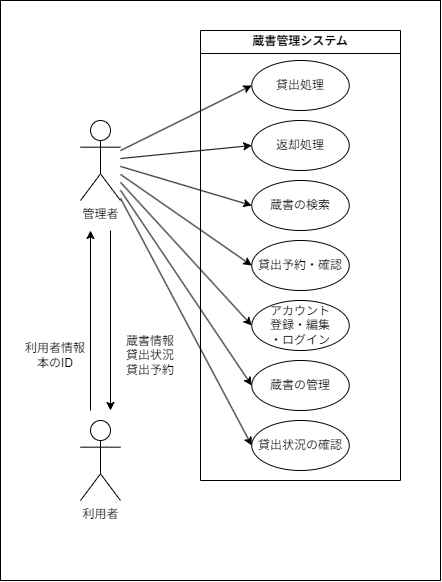

The diagram above was exported from draw.io. Its source (the exported page's mxGraphModel, read from the mxfile embedded in the PNG):
<mxGraphModel dx="1088" dy="506" grid="1" gridSize="10" guides="1" tooltips="1" connect="1" arrows="1" fold="1" page="1" pageScale="1" pageWidth="850" pageHeight="1100" background="#ffffff" math="0" shadow="0">
  <root>
    <mxCell id="0" />
    <mxCell id="1" parent="0" />
    <mxCell id="55" value="" style="rounded=0;whiteSpace=wrap;html=1;fillColor=none;" parent="1" vertex="1">
      <mxGeometry y="20" width="440" height="580" as="geometry" />
    </mxCell>
    <mxCell id="19" style="edgeStyle=none;html=1;entryX=0;entryY=0.5;entryDx=0;entryDy=0;strokeColor=#000000;fontColor=#000000;" parent="1" source="2" target="4" edge="1">
      <mxGeometry relative="1" as="geometry" />
    </mxCell>
    <mxCell id="20" style="edgeStyle=none;html=1;entryX=0;entryY=0.5;entryDx=0;entryDy=0;strokeColor=#000000;fontColor=#000000;" parent="1" source="2" target="5" edge="1">
      <mxGeometry relative="1" as="geometry" />
    </mxCell>
    <mxCell id="21" style="edgeStyle=none;html=1;entryX=0;entryY=0.5;entryDx=0;entryDy=0;strokeColor=#000000;fontColor=#000000;" parent="1" source="2" target="6" edge="1">
      <mxGeometry relative="1" as="geometry" />
    </mxCell>
    <mxCell id="23" style="edgeStyle=none;html=1;entryX=0;entryY=0.5;entryDx=0;entryDy=0;strokeColor=#000000;fontColor=#000000;" parent="1" source="2" target="7" edge="1">
      <mxGeometry relative="1" as="geometry" />
    </mxCell>
    <mxCell id="24" style="edgeStyle=none;html=1;entryX=0;entryY=0.5;entryDx=0;entryDy=0;strokeColor=#000000;fontColor=#000000;" parent="1" source="2" target="9" edge="1">
      <mxGeometry relative="1" as="geometry" />
    </mxCell>
    <mxCell id="30" style="edgeStyle=none;html=1;entryX=0;entryY=0.5;entryDx=0;entryDy=0;strokeColor=#000000;fontColor=#000000;" parent="1" source="2" target="13" edge="1">
      <mxGeometry relative="1" as="geometry" />
    </mxCell>
    <mxCell id="33" style="edgeStyle=none;html=1;entryX=0;entryY=0.5;entryDx=0;entryDy=0;strokeColor=#000000;fontColor=#000000;" parent="1" source="2" target="32" edge="1">
      <mxGeometry relative="1" as="geometry" />
    </mxCell>
    <mxCell id="2" value="&lt;font color=&quot;#000000&quot;&gt;管理者&lt;/font&gt;" style="shape=umlActor;verticalLabelPosition=bottom;verticalAlign=top;html=1;outlineConnect=0;fillColor=none;strokeColor=#000000;" parent="1" vertex="1">
      <mxGeometry x="80" y="140" width="40" height="80" as="geometry" />
    </mxCell>
    <mxCell id="3" value="&lt;font color=&quot;#000000&quot;&gt;蔵書管理システム&lt;/font&gt;" style="swimlane;whiteSpace=wrap;html=1;strokeColor=#000000;fillColor=none;" parent="1" vertex="1">
      <mxGeometry x="200" y="50" width="200" height="450" as="geometry" />
    </mxCell>
    <mxCell id="4" value="貸出処理" style="ellipse;whiteSpace=wrap;html=1;strokeColor=#000000;fontColor=#000000;fillColor=none;" parent="3" vertex="1">
      <mxGeometry x="51.25" y="30" width="97.5" height="50" as="geometry" />
    </mxCell>
    <mxCell id="5" value="返却処理" style="ellipse;whiteSpace=wrap;html=1;strokeColor=#000000;fontColor=#000000;fillColor=none;" parent="3" vertex="1">
      <mxGeometry x="51.25" y="90" width="97.5" height="50" as="geometry" />
    </mxCell>
    <mxCell id="6" value="蔵書の検索" style="ellipse;whiteSpace=wrap;html=1;strokeColor=#000000;fontColor=#000000;fillColor=none;" parent="3" vertex="1">
      <mxGeometry x="51.25" y="150" width="97.5" height="50" as="geometry" />
    </mxCell>
    <mxCell id="7" value="貸出予約・確認" style="ellipse;whiteSpace=wrap;html=1;strokeColor=#000000;fontColor=#000000;fillColor=none;" parent="3" vertex="1">
      <mxGeometry x="51.25" y="210" width="97.5" height="50" as="geometry" />
    </mxCell>
    <mxCell id="9" value="アカウント&lt;br&gt;登録・編集&lt;br&gt;・ログイン" style="ellipse;whiteSpace=wrap;html=1;strokeColor=#000000;fontColor=#000000;fillColor=none;" parent="3" vertex="1">
      <mxGeometry x="51.25" y="270" width="97.5" height="50" as="geometry" />
    </mxCell>
    <mxCell id="13" value="蔵書の管理" style="ellipse;whiteSpace=wrap;html=1;strokeColor=#000000;fontColor=#000000;fillColor=none;" parent="3" vertex="1">
      <mxGeometry x="51.25" y="330" width="97.5" height="50" as="geometry" />
    </mxCell>
    <mxCell id="32" value="貸出状況の確認" style="ellipse;whiteSpace=wrap;html=1;strokeColor=#000000;fontColor=#000000;fillColor=none;" parent="3" vertex="1">
      <mxGeometry x="51.25" y="390" width="97.5" height="50" as="geometry" />
    </mxCell>
    <mxCell id="37" value="&lt;font color=&quot;#000000&quot;&gt;利用者&lt;/font&gt;" style="shape=umlActor;verticalLabelPosition=bottom;verticalAlign=top;html=1;outlineConnect=0;fillColor=none;strokeColor=#000000;" parent="1" vertex="1">
      <mxGeometry x="80" y="440" width="40" height="80" as="geometry" />
    </mxCell>
    <mxCell id="47" value="" style="endArrow=classic;html=1;strokeColor=#000000;fontColor=#000000;" parent="1" edge="1">
      <mxGeometry width="50" height="50" relative="1" as="geometry">
        <mxPoint x="90" y="430" as="sourcePoint" />
        <mxPoint x="90" y="250" as="targetPoint" />
      </mxGeometry>
    </mxCell>
    <mxCell id="48" value="" style="endArrow=classic;html=1;strokeColor=#000000;fontColor=#000000;" parent="1" edge="1">
      <mxGeometry width="50" height="50" relative="1" as="geometry">
        <mxPoint x="110" y="250" as="sourcePoint" />
        <mxPoint x="110" y="430" as="targetPoint" />
      </mxGeometry>
    </mxCell>
    <mxCell id="52" value="利用者情報&lt;br&gt;本のID" style="text;html=1;strokeColor=none;fillColor=none;align=center;verticalAlign=middle;whiteSpace=wrap;rounded=0;fontColor=#000000;" parent="1" vertex="1">
      <mxGeometry x="20" y="360" width="70" height="30" as="geometry" />
    </mxCell>
    <mxCell id="53" value="蔵書情報&lt;br&gt;貸出状況&lt;br&gt;貸出予約" style="text;html=1;strokeColor=none;fillColor=none;align=center;verticalAlign=middle;whiteSpace=wrap;rounded=0;fontColor=#000000;" parent="1" vertex="1">
      <mxGeometry x="120" y="360" width="60" height="30" as="geometry" />
    </mxCell>
  </root>
</mxGraphModel>